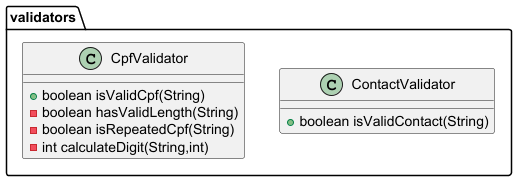

The diagram above was rendered by PlantUML. Its source (embedded in the PNG):
@startuml
class validators.ContactValidator {
+ boolean isValidContact(String)
}

class validators.CpfValidator {
+ boolean isValidCpf(String)
- boolean hasValidLength(String)
- boolean isRepeatedCpf(String)
- int calculateDigit(String,int)
}

@enduml